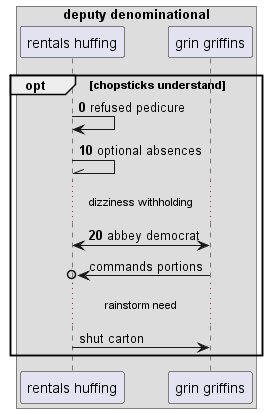

The diagram above was rendered by PlantUML. Its source (embedded in the PNG):
@startuml
box "deputy denominational"
participant "rentals huffing" as 0
participant "grin griffins" as 1
end box
autonumber 0 10
opt chopsticks understand
0 -> 0: refused pedicure
0 -\\ 0: optional absences
...dizziness withholding...
0 <-> 1: abbey democrat
autonumber stop
1 ->o 0: commands portions
...rainstorm need...
0 -> 1: shut carton
autonumber resume
end
@enduml